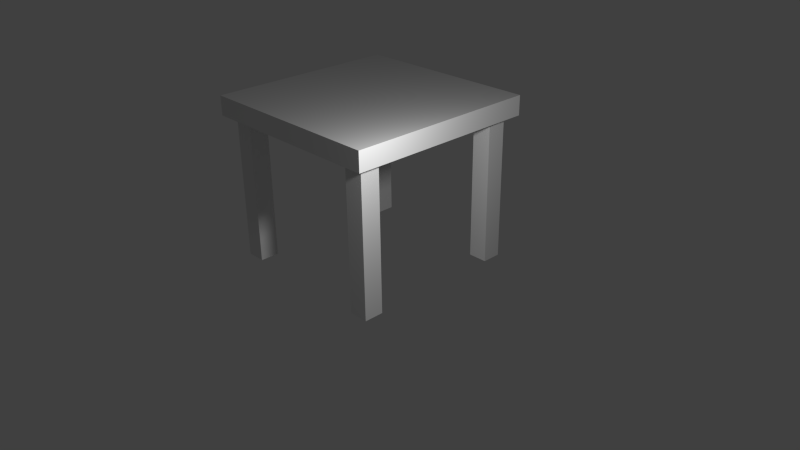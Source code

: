 # Source: Table.blend  (saved by Blender 2.68.0; exported with 4.5.12 LTS)
import bpy
from mathutils import Matrix  # noqa: F401  (used for matrix-valued properties, if any)

bpy.ops.wm.read_factory_settings(use_empty=True)
scene = bpy.context.scene
scene.name = 'Scene'

# ---- collections
col_collection_1 = bpy.data.collections.new('Collection 1'); scene.collection.children.link(col_collection_1)

# ---- materials (node trees are filled in below, after node groups)
mat_material_001 = bpy.data.materials.new('Material.001')
mat_material_001.alpha_threshold = 0.0
mat_material_001.use_transparent_shadow = False
mat_material_001.roughness = 0.5
mat_material_001.line_color = (0.0, 0.0, 0.0, 1.0)

# ---- material node trees

# ---- world
world_world = bpy.data.worlds.new('World'); scene.world = world_world
world_world.color = (0.05088, 0.05088, 0.05088)
world_world.use_sun_shadow = False
world_world.sun_shadow_jitter_overblur = 0.0
world_world.cycles.sampling_method = 'MANUAL'
world_world.cycles.sample_map_resolution = 256

# ---- cameras
cam_camera = bpy.data.cameras.new('Camera')
cam_camera.clip_end = 100.0
cam_camera.lens = 35.0
cam_camera.sensor_width = 32.0
cam_camera.sensor_height = 18.0
cam_camera.ortho_scale = 7.314
cam_camera.dof.focus_distance = 0.0
cam_camera.dof.aperture_fstop = 128.0

# ---- lights
light_lamp = bpy.data.lights.new('Lamp', 'POINT')
light_lamp.transmission_factor = 0.0
light_lamp.cutoff_distance = 30.0
light_lamp.energy = 100.0
light_lamp.shadow_buffer_clip_start = 1.001
light_lamp.shadow_soft_size = 0.1
light_lamp.shadow_maximum_resolution = 0.006
light_lamp.use_absolute_resolution = True
light_lamp.cycles.use_multiple_importance_sampling = False

# ---- meshes
me_cube_005 = bpy.data.meshes.new('Cube.005')
me_cube_005.from_pydata([(-1.0, -1.0, -1.0), (-1.0, 1.0, -1.0), (1.0, 1.0, -1.0), (1.0, -1.0, -1.0), (-1.0, -1.0, 1.0), (-1.0, 1.0, 1.0), (1.0, 1.0, 1.0), (1.0, -1.0, 1.0), (-0.9, 0.7, -16.0), (-0.9, 0.9, -16.0), (-0.7, 0.9, -16.0), (-0.7, 0.7, -16.0), (-0.9, 0.7, 0.0), (-0.9, 0.9, 0.0), (-0.7, 0.9, 0.0), (-0.7, 0.7, 0.0), (-0.9, -0.9, -16.0), (-0.9, -0.7, -16.0), (-0.7, -0.7, -16.0), (-0.7, -0.9, -16.0), (-0.9, -0.9, 0.0), (-0.9, -0.7, 0.0), (-0.7, -0.7, 0.0), (-0.7, -0.9, 0.0), (0.7, -0.9, -16.0), (0.7, -0.7, -16.0), (0.9, -0.7, -16.0), (0.9, -0.9, -16.0), (0.7, -0.9, 0.0), (0.7, -0.7, 0.0), (0.9, -0.7, 0.0), (0.9, -0.9, 0.0), (0.7, 0.7, -16.0), (0.7, 0.9, -16.0), (0.9, 0.9, -16.0), (0.9, 0.7, -16.0), (0.7, 0.7, 0.0), (0.7, 0.9, 0.0), (0.9, 0.9, 0.0), (0.9, 0.7, 0.0)], [], [(4, 5, 1, 0), (5, 6, 2, 1), (6, 7, 3, 2), (7, 4, 0, 3), (0, 1, 2, 3), (7, 6, 5, 4), (12, 13, 9, 8), (13, 14, 10, 9), (14, 15, 11, 10), (15, 12, 8, 11), (8, 9, 10, 11), (15, 14, 13, 12), (20, 21, 17, 16), (21, 22, 18, 17), (22, 23, 19, 18), (23, 20, 16, 19), (16, 17, 18, 19), (23, 22, 21, 20), (28, 29, 25, 24), (29, 30, 26, 25), (30, 31, 27, 26), (31, 28, 24, 27), (24, 25, 26, 27), (31, 30, 29, 28), (36, 37, 33, 32), (37, 38, 34, 33), (38, 39, 35, 34), (39, 36, 32, 35), (32, 33, 34, 35), (39, 38, 37, 36)])
_uv = me_cube_005.uv_layers.new(name='UVMap')
_uv.uv.foreach_set('vector', [0.4011, 0.4005, 0.2012, 0.4011, 0.2005, 0.2012, 0.4005, 0.2005, 0.0006133, 0.2005, 0.0, 0.0006134, 0.1999, 0.0, 0.2005, 0.1999, 0.2005, 0.4005, 0.0006133, 0.4011, 0.0, 0.2012, 0.1999, 0.2005, 0.2012, 0.2005, 0.2005, 0.0006133, 0.4005, 0.0, 0.4011, 0.1999, 0.6016, 0.1999, 0.4017, 0.2005, 0.4011, 0.0006133, 0.601, 0.0, 0.2005, 0.4017, 0.4005, 0.4011, 0.4011, 0.601, 0.2012, 0.6016, 0.8257, 1.599, 0.8057, 1.599, 0.8008, 6.158e-05, 0.8208, 0.0, 0.6265, 6.134e-05, 0.6465, 0.0, 0.6514, 1.599, 0.6314, 1.599, 0.9751, 1.599, 0.9551, 1.599, 0.9502, 6.139e-05, 0.9702, 0.0, 0.6514, 6.133e-05, 0.6714, 0.0, 0.6763, 1.599, 0.6563, 1.599, 0.4211, 0.401, 0.4011, 0.4011, 0.4011, 0.3811, 0.4211, 0.381, 0.4211, 0.2206, 0.4211, 0.2406, 0.4011, 0.2406, 0.4011, 0.2207, 0.9004, 1.599, 0.8804, 1.599, 0.8755, 6.158e-05, 0.8955, 0.0, 0.6016, 6.134e-05, 0.6216, 0.0, 0.6265, 1.599, 0.6065, 1.599, 0.9502, 1.599, 0.9302, 1.599, 0.9253, 6.158e-05, 0.9453, 0.0, 0.6763, 6.133e-05, 0.6963, 0.0, 0.7012, 1.599, 0.6812, 1.599, 0.4211, 0.4211, 0.4011, 0.4211, 0.4011, 0.4011, 0.4211, 0.4011, 0.4011, 0.2006, 0.4211, 0.2005, 0.4211, 0.2205, 0.4011, 0.2206, 0.8755, 1.599, 0.8555, 1.599, 0.8506, 6.158e-05, 0.8706, 0.0, 0.7461, 1.599, 0.7261, 1.599, 0.731, 0.0, 0.751, 6.139e-05, 0.9253, 1.599, 0.9053, 1.599, 0.9004, 6.158e-05, 0.9204, 0.0, 0.7759, 6.133e-05, 0.7959, 0.0, 0.8008, 1.599, 0.7808, 1.599, 0.4211, 0.381, 0.4011, 0.381, 0.4011, 0.361, 0.4211, 0.361, 0.4211, 0.2406, 0.4211, 0.2606, 0.4011, 0.2607, 0.4011, 0.2407, 0.8506, 1.599, 0.8306, 1.599, 0.8257, 6.158e-05, 0.8457, 0.0, 0.7212, 1.599, 0.7012, 1.599, 0.7061, 0.0, 0.7261, 6.139e-05, 1.0, 1.599, 0.98, 1.599, 0.9751, 6.139e-05, 0.9951, 0.0, 0.751, 6.133e-05, 0.771, 0.0, 0.7759, 1.599, 0.7559, 1.599, 0.4011, 0.3008, 0.4011, 0.2808, 0.4211, 0.2808, 0.4211, 0.3007, 0.4011, 0.2608, 0.4211, 0.2607, 0.4211, 0.2807, 0.4011, 0.2808])
me_cube_005.materials.append(mat_material_001)
me_cube_005.use_remesh_preserve_volume = False
me_cube_005.use_remesh_preserve_attributes = False
me_cube_005.use_mirror_vertex_groups = False
me_cube_005.update()

# ---- objects
ob_cube_004 = bpy.data.objects.new('Cube.004', me_cube_005)
ob_lamp = bpy.data.objects.new('Lamp', light_lamp)
ob_camera = bpy.data.objects.new('Camera', cam_camera)

# ---- transforms, parenting, visibility, modifiers, constraints
ob_cube_004.location = (0.0, 0.0, 2.0)
ob_cube_004.scale = (1.25, 1.25, 0.125)
ob_cube_004.lineart.crease_threshold = 0.0
ob_lamp.location = (2.562, -1.246, 2.736)
ob_lamp.rotation_euler = (0.6503, 0.05522, 1.866)
ob_lamp.lock_rotations_4d = False
ob_lamp.empty_display_type = 'ARROWS'
ob_lamp.color = (0.0, 0.0, 0.0, 0.0)
ob_lamp.lineart.crease_threshold = 0.0
ob_camera.location = (7.481, -6.508, 5.344)
ob_camera.rotation_euler = (1.109, 0.01082, 0.8149)
ob_camera.lock_rotations_4d = False
ob_camera.empty_display_type = 'ARROWS'
ob_camera.color = (0.0, 0.0, 0.0, 0.0)
ob_camera.display_type = 'WIRE'
ob_camera.lineart.crease_threshold = 0.0

# ---- collection membership
col_collection_1.objects.link(ob_cube_004)
col_collection_1.objects.link(ob_lamp)
col_collection_1.objects.link(ob_camera)

# ---- scene / render settings (as saved in the file)
scene.camera = ob_camera
scene.frame_start = 1; scene.frame_end = 250; scene.frame_set(1)
scene.render.engine = 'BLENDER_EEVEE_NEXT'
scene.render.image_settings.color_mode = 'RGB'
scene.render.image_settings.compression = 90
scene.render.resolution_percentage = 50
scene.render.dither_intensity = 0.0
scene.cycles.use_denoising = False
scene.cycles.samples = 10
scene.cycles.sampling_pattern = 'TABULATED_SOBOL'
scene.cycles.light_sampling_threshold = 0.0
scene.cycles.use_adaptive_sampling = False
scene.cycles.use_light_tree = False
scene.cycles.blur_glossy = 0.0
scene.cycles.volume_bounces = 1
scene.cycles.pixel_filter_type = 'GAUSSIAN'
scene.cycles.sample_clamp_indirect = 0.0
scene.view_settings.view_transform = 'Standard'
bpy.context.view_layer.update()
